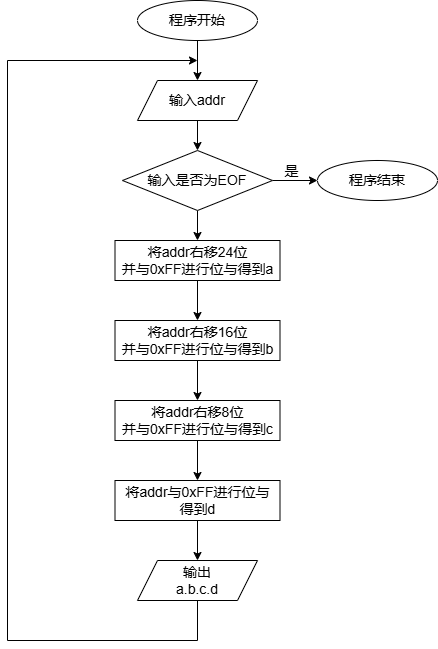

The diagram above was exported from draw.io. Its source (the exported page's mxGraphModel, read from the mxfile embedded in the PNG):
<mxGraphModel dx="1213" dy="768" grid="1" gridSize="10" guides="1" tooltips="1" connect="1" arrows="1" fold="1" page="1" pageScale="1" pageWidth="827" pageHeight="1169" math="0" shadow="0">
  <root>
    <mxCell id="WIyWlLk6GJQsqaUBKTNV-0" />
    <mxCell id="WIyWlLk6GJQsqaUBKTNV-1" parent="WIyWlLk6GJQsqaUBKTNV-0" />
    <mxCell id="Dp78VjWUB4hCw7y9QgRw-6" style="edgeStyle=orthogonalEdgeStyle;rounded=0;orthogonalLoop=1;jettySize=auto;html=1;exitX=0.5;exitY=1;exitDx=0;exitDy=0;entryX=0.5;entryY=0;entryDx=0;entryDy=0;" parent="WIyWlLk6GJQsqaUBKTNV-1" source="Dp78VjWUB4hCw7y9QgRw-1" target="Dp78VjWUB4hCw7y9QgRw-4" edge="1">
      <mxGeometry relative="1" as="geometry" />
    </mxCell>
    <mxCell id="Dp78VjWUB4hCw7y9QgRw-1" value="&lt;font style=&quot;font-size: 14px;&quot;&gt;程序开始&lt;/font&gt;" style="ellipse;whiteSpace=wrap;html=1;" parent="WIyWlLk6GJQsqaUBKTNV-1" vertex="1">
      <mxGeometry x="340" y="80" width="120" height="40" as="geometry" />
    </mxCell>
    <mxCell id="Dp78VjWUB4hCw7y9QgRw-9" style="edgeStyle=orthogonalEdgeStyle;rounded=0;orthogonalLoop=1;jettySize=auto;html=1;exitX=0.5;exitY=1;exitDx=0;exitDy=0;entryX=0.5;entryY=0;entryDx=0;entryDy=0;" parent="WIyWlLk6GJQsqaUBKTNV-1" source="Dp78VjWUB4hCw7y9QgRw-4" target="Dp78VjWUB4hCw7y9QgRw-8" edge="1">
      <mxGeometry relative="1" as="geometry" />
    </mxCell>
    <mxCell id="Dp78VjWUB4hCw7y9QgRw-4" value="&lt;font style=&quot;font-size: 14px;&quot;&gt;输入addr&lt;/font&gt;" style="shape=parallelogram;perimeter=parallelogramPerimeter;whiteSpace=wrap;html=1;fixedSize=1;" parent="WIyWlLk6GJQsqaUBKTNV-1" vertex="1">
      <mxGeometry x="340" y="160" width="120" height="40" as="geometry" />
    </mxCell>
    <mxCell id="Dp78VjWUB4hCw7y9QgRw-11" style="edgeStyle=orthogonalEdgeStyle;rounded=0;orthogonalLoop=1;jettySize=auto;html=1;entryX=0;entryY=0.5;entryDx=0;entryDy=0;" parent="WIyWlLk6GJQsqaUBKTNV-1" source="Dp78VjWUB4hCw7y9QgRw-8" target="Dp78VjWUB4hCw7y9QgRw-10" edge="1">
      <mxGeometry relative="1" as="geometry" />
    </mxCell>
    <mxCell id="Dp78VjWUB4hCw7y9QgRw-15" value="&lt;font style=&quot;font-size: 14px;&quot;&gt;是&lt;/font&gt;" style="edgeLabel;html=1;align=center;verticalAlign=middle;resizable=0;points=[];fontFamily=Helvetica;fontSize=11;fontColor=default;labelBackgroundColor=default;fillColor=none;gradientColor=none;" parent="Dp78VjWUB4hCw7y9QgRw-11" vertex="1" connectable="0">
      <mxGeometry x="-0.1778" y="3" relative="1" as="geometry">
        <mxPoint y="-7" as="offset" />
      </mxGeometry>
    </mxCell>
    <mxCell id="UuwzFBKIri_2oaaXKVhX-11" style="edgeStyle=orthogonalEdgeStyle;rounded=0;orthogonalLoop=1;jettySize=auto;html=1;exitX=0.5;exitY=1;exitDx=0;exitDy=0;entryX=0.5;entryY=0;entryDx=0;entryDy=0;" edge="1" parent="WIyWlLk6GJQsqaUBKTNV-1" source="Dp78VjWUB4hCw7y9QgRw-8" target="UuwzFBKIri_2oaaXKVhX-0">
      <mxGeometry relative="1" as="geometry" />
    </mxCell>
    <mxCell id="Dp78VjWUB4hCw7y9QgRw-8" value="&lt;font style=&quot;font-size: 14px;&quot;&gt;输入是否为EOF&lt;/font&gt;" style="rhombus;whiteSpace=wrap;html=1;" parent="WIyWlLk6GJQsqaUBKTNV-1" vertex="1">
      <mxGeometry x="325" y="230" width="150" height="60" as="geometry" />
    </mxCell>
    <mxCell id="Dp78VjWUB4hCw7y9QgRw-10" value="&lt;font style=&quot;font-size: 14px;&quot;&gt;程序结束&lt;/font&gt;" style="ellipse;whiteSpace=wrap;html=1;" parent="WIyWlLk6GJQsqaUBKTNV-1" vertex="1">
      <mxGeometry x="520" y="240" width="120" height="40" as="geometry" />
    </mxCell>
    <mxCell id="Dp78VjWUB4hCw7y9QgRw-29" style="edgeStyle=orthogonalEdgeStyle;rounded=0;orthogonalLoop=1;jettySize=auto;html=1;exitX=0.5;exitY=1;exitDx=0;exitDy=0;fontFamily=Helvetica;fontSize=11;fontColor=default;labelBackgroundColor=default;resizable=0;" parent="WIyWlLk6GJQsqaUBKTNV-1" source="Dp78VjWUB4hCw7y9QgRw-25" edge="1">
      <mxGeometry relative="1" as="geometry">
        <mxPoint x="400" y="140" as="targetPoint" />
        <Array as="points">
          <mxPoint x="400" y="720" />
          <mxPoint x="210" y="720" />
          <mxPoint x="210" y="140" />
        </Array>
      </mxGeometry>
    </mxCell>
    <mxCell id="Dp78VjWUB4hCw7y9QgRw-25" value="输出&lt;br&gt;a.b.c.d" style="shape=parallelogram;perimeter=parallelogramPerimeter;whiteSpace=wrap;html=1;fixedSize=1;align=center;verticalAlign=middle;fontFamily=Helvetica;fontSize=14;fontColor=default;labelBackgroundColor=default;resizable=1;fillColor=none;gradientColor=none;movable=1;rotatable=1;deletable=1;editable=1;locked=0;connectable=1;" parent="WIyWlLk6GJQsqaUBKTNV-1" vertex="1">
      <mxGeometry x="340" y="640" width="120" height="40" as="geometry" />
    </mxCell>
    <mxCell id="UuwzFBKIri_2oaaXKVhX-8" value="" style="edgeStyle=orthogonalEdgeStyle;rounded=0;orthogonalLoop=1;jettySize=auto;html=1;" edge="1" parent="WIyWlLk6GJQsqaUBKTNV-1" source="UuwzFBKIri_2oaaXKVhX-0" target="UuwzFBKIri_2oaaXKVhX-3">
      <mxGeometry relative="1" as="geometry" />
    </mxCell>
    <mxCell id="UuwzFBKIri_2oaaXKVhX-0" value="&lt;font style=&quot;font-size: 14px;&quot;&gt;将addr右移24位&lt;br&gt;并与0xFF进行位与得到a&lt;/font&gt;" style="rounded=0;whiteSpace=wrap;html=1;" vertex="1" parent="WIyWlLk6GJQsqaUBKTNV-1">
      <mxGeometry x="317.5" y="320" width="165" height="40" as="geometry" />
    </mxCell>
    <mxCell id="UuwzFBKIri_2oaaXKVhX-9" value="" style="edgeStyle=orthogonalEdgeStyle;rounded=0;orthogonalLoop=1;jettySize=auto;html=1;" edge="1" parent="WIyWlLk6GJQsqaUBKTNV-1" source="UuwzFBKIri_2oaaXKVhX-3" target="UuwzFBKIri_2oaaXKVhX-4">
      <mxGeometry relative="1" as="geometry" />
    </mxCell>
    <mxCell id="UuwzFBKIri_2oaaXKVhX-3" value="&lt;font style=&quot;font-size: 14px;&quot;&gt;将addr右移16位&lt;br&gt;并与0xFF进行位与得到b&lt;/font&gt;" style="rounded=0;whiteSpace=wrap;html=1;" vertex="1" parent="WIyWlLk6GJQsqaUBKTNV-1">
      <mxGeometry x="317.5" y="400" width="165" height="40" as="geometry" />
    </mxCell>
    <mxCell id="UuwzFBKIri_2oaaXKVhX-12" value="" style="edgeStyle=orthogonalEdgeStyle;rounded=0;orthogonalLoop=1;jettySize=auto;html=1;" edge="1" parent="WIyWlLk6GJQsqaUBKTNV-1" source="UuwzFBKIri_2oaaXKVhX-4" target="UuwzFBKIri_2oaaXKVhX-5">
      <mxGeometry relative="1" as="geometry" />
    </mxCell>
    <mxCell id="UuwzFBKIri_2oaaXKVhX-4" value="&lt;font style=&quot;font-size: 14px;&quot;&gt;将addr右移8位&lt;br&gt;并与0xFF进行位与得到c&lt;/font&gt;" style="rounded=0;whiteSpace=wrap;html=1;" vertex="1" parent="WIyWlLk6GJQsqaUBKTNV-1">
      <mxGeometry x="317.5" y="480" width="165" height="40" as="geometry" />
    </mxCell>
    <mxCell id="UuwzFBKIri_2oaaXKVhX-13" value="" style="edgeStyle=orthogonalEdgeStyle;rounded=0;orthogonalLoop=1;jettySize=auto;html=1;" edge="1" parent="WIyWlLk6GJQsqaUBKTNV-1" source="UuwzFBKIri_2oaaXKVhX-5" target="Dp78VjWUB4hCw7y9QgRw-25">
      <mxGeometry relative="1" as="geometry" />
    </mxCell>
    <mxCell id="UuwzFBKIri_2oaaXKVhX-5" value="&lt;font style=&quot;font-size: 14px;&quot;&gt;将addr与0xFF进行位与&lt;br&gt;得到d&lt;/font&gt;" style="rounded=0;whiteSpace=wrap;html=1;" vertex="1" parent="WIyWlLk6GJQsqaUBKTNV-1">
      <mxGeometry x="317.5" y="560" width="165" height="40" as="geometry" />
    </mxCell>
  </root>
</mxGraphModel>